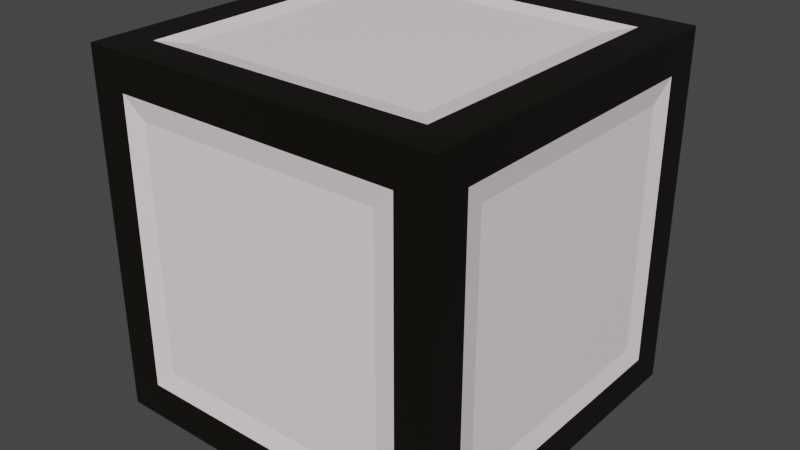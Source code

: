 # Source: skin0.blend  (saved by Blender 2.81.16; exported with 4.5.12 LTS)
import bpy
from mathutils import Matrix  # noqa: F401  (used for matrix-valued properties, if any)

bpy.ops.wm.read_factory_settings(use_empty=True)
scene = bpy.context.scene
scene.name = 'Scene'

# ---- collections
col_collection = bpy.data.collections.new('Collection'); scene.collection.children.link(col_collection)

# ---- materials (node trees are filled in below, after node groups)
mat_material_001 = bpy.data.materials.new('Material.001')
mat_material_001.use_transparent_shadow = False
mat_material_002 = bpy.data.materials.new('Material.002')
mat_material_002.use_transparent_shadow = False

# ---- material node trees
mat_material_001.use_nodes = True; mat_material_001.node_tree.nodes.clear()
_N = mat_material_001.node_tree.nodes; _L = mat_material_001.node_tree.links
n0 = _N.new('ShaderNodeOutputMaterial'); n0.name = 'Material Output'; n0.location = (300, 300)
n1 = _N.new('ShaderNodeBsdfPrincipled'); n1.name = 'Principled BSDF'; n1.location = (10, 300)
n1.distribution = 'GGX'
n1.subsurface_method = 'BURLEY'
n1.inputs[0].default_value = (1.0, 0.9068, 0.9348, 1.0)
n1.inputs[3].default_value = 1.45
n1.inputs[27].default_value = (0.0, 0.0, 0.0, 1.0)
n1.inputs[28].default_value = 1.0
_L.new(n1.outputs[0], n0.inputs[0])
n0.is_active_output = True
mat_material_002.use_nodes = True; mat_material_002.node_tree.nodes.clear()
_N = mat_material_002.node_tree.nodes; _L = mat_material_002.node_tree.links
n0 = _N.new('ShaderNodeOutputMaterial'); n0.name = 'Material Output'; n0.location = (300, 300)
n1 = _N.new('ShaderNodeBsdfPrincipled'); n1.name = 'Principled BSDF'; n1.location = (10, 300)
n1.distribution = 'GGX'
n1.subsurface_method = 'BURLEY'
n1.inputs[0].default_value = (0.003095, 0.002163, 0.0003686, 1.0)
n1.inputs[3].default_value = 1.45
n1.inputs[27].default_value = (0.0, 0.0, 0.0, 1.0)
n1.inputs[28].default_value = 1.0
_L.new(n1.outputs[0], n0.inputs[0])
n0.is_active_output = True

# ---- world
world_world = bpy.data.worlds.new('World'); scene.world = world_world
world_world.use_nodes = True; world_world.node_tree.nodes.clear()
_N = world_world.node_tree.nodes; _L = world_world.node_tree.links
n0 = _N.new('ShaderNodeOutputWorld'); n0.name = 'World Output'; n0.location = (300, 300)
n1 = _N.new('ShaderNodeBackground'); n1.name = 'Background'; n1.location = (10, 300)
n1.inputs[0].default_value = (0.05088, 0.05088, 0.05088, 1.0)
_L.new(n1.outputs[0], n0.inputs[0])
n0.is_active_output = True
world_world.color = (0.05088, 0.05088, 0.05088)
world_world.use_sun_shadow = False
world_world.sun_shadow_jitter_overblur = 0.0

# ---- meshes
me_cube_001 = bpy.data.meshes.new('Cube.001')
me_cube_001.from_pydata([(-0.6849, -0.6849, -0.981), (-0.6849, -0.6849, 0.981), (-0.6849, 0.6849, -0.981), (-0.6849, 0.6849, 0.981), (0.981, -0.6849, -0.6849), (0.981, -0.6849, 0.6849), (0.981, 0.6849, -0.6849), (0.981, 0.6849, 0.6849), (0.6849, 0.6849, 0.981), (0.6849, 0.6849, -0.981), (0.6849, -0.6849, -0.981), (0.6849, -0.6849, 0.981), (-0.6849, 0.981, -0.6849), (-0.6849, -0.981, -0.6849), (-0.6849, -0.981, 0.6849), (-0.6849, 0.981, 0.6849), (0.6849, 0.981, -0.6849), (0.6849, 0.981, 0.6849), (0.6849, -0.981, -0.6849), (0.6849, -0.981, 0.6849), (-0.981, -0.6849, -0.6849), (-0.981, -0.6849, 0.6849), (-0.981, 0.6849, 0.6849), (-0.981, 0.6849, -0.6849), (1.0, 1.0, -1.0), (1.0, 1.0, 1.0), (1.0, -1.0, 1.0), (1.0, -1.0, -1.0), (-1.0, 1.0, -1.0), (-1.0, -1.0, -1.0), (-1.0, -1.0, 1.0), (-1.0, 1.0, 1.0), (1.0, 0.8, 0.8), (1.0, 0.8, -0.8), (1.0, -0.8, -0.8), (1.0, -0.8, 0.8), (-0.8, 0.8, -1.0), (-0.8, -0.8, -1.0), (-0.8, -0.8, 1.0), (-0.8, 0.8, 1.0), (0.8, 0.8, -1.0), (0.8, 0.8, 1.0), (0.8, -0.8, -1.0), (0.8, -0.8, 1.0), (-0.8, -1.0, -0.8), (-0.8, -1.0, 0.8), (-0.8, 1.0, 0.8), (-0.8, 1.0, -0.8), (0.8, 1.0, -0.8), (0.8, 1.0, 0.8), (0.8, -1.0, 0.8), (0.8, -1.0, -0.8), (-1.0, 0.8, -0.8), (-1.0, -0.8, -0.8), (-1.0, -0.8, 0.8), (-1.0, 0.8, 0.8)], [], [(20, 21, 22, 23), (12, 15, 17, 16), (6, 7, 5, 4), (18, 19, 14, 13), (2, 9, 10, 0), (8, 3, 1, 11), (32, 33, 24, 25), (33, 34, 27, 24), (35, 32, 25, 26), (34, 35, 26, 27), (36, 37, 29, 28), (38, 39, 31, 30), (40, 36, 28, 24), (39, 41, 25, 31), (42, 40, 24, 27), (41, 43, 26, 25), (37, 42, 27, 29), (43, 38, 30, 26), (44, 45, 30, 29), (46, 47, 28, 31), (47, 48, 24, 28), (49, 46, 31, 25), (48, 49, 25, 24), (50, 51, 27, 26), (51, 44, 29, 27), (45, 50, 26, 30), (53, 52, 28, 29), (54, 53, 29, 30), (55, 54, 30, 31), (52, 55, 31, 28), (7, 6, 33, 32), (6, 4, 34, 33), (5, 7, 32, 35), (4, 5, 35, 34), (2, 0, 37, 36), (1, 3, 39, 38), (9, 2, 36, 40), (3, 8, 41, 39), (10, 9, 40, 42), (8, 11, 43, 41), (0, 10, 42, 37), (11, 1, 38, 43), (13, 14, 45, 44), (15, 12, 47, 46), (12, 16, 48, 47), (17, 15, 46, 49), (16, 17, 49, 48), (19, 18, 51, 50), (18, 13, 44, 51), (14, 19, 50, 45), (20, 23, 52, 53), (21, 20, 53, 54), (22, 21, 54, 55), (23, 22, 55, 52)])
me_cube_001.polygons.foreach_set('material_index', [0, 0, 0, 0, 0, 0, 1, 1, 1, 1, 1, 1, 1, 1, 1, 1, 1, 1, 1, 1, 1, 1, 1, 1, 1, 1, 1, 1, 1, 1, 0, 0, 0, 0, 0, 0, 0, 0, 0, 0, 0, 0, 0, 0, 0, 0, 0, 0, 0, 0, 0, 0, 0, 0])
_uv = me_cube_001.uv_layers.new(name='UVMap')
_uv.uv.foreach_set('vector', [0.4127, 0.03772, 0.5873, 0.03772, 0.5873, 0.2123, 0.4127, 0.2123, 0.4127, 0.2877, 0.5873, 0.2877, 0.5873, 0.4623, 0.4127, 0.4623, 0.4127, 0.5377, 0.5873, 0.5377, 0.5873, 0.7123, 0.4127, 0.7123, 0.4127, 0.7877, 0.5873, 0.7877, 0.5873, 0.9623, 0.4127, 0.9623, 0.1627, 0.5377, 0.3373, 0.5377, 0.3373, 0.7123, 0.1627, 0.7123, 0.6627, 0.5377, 0.8373, 0.5377, 0.8373, 0.7123, 0.6627, 0.7123, 0.6, 0.525, 0.4, 0.525, 0.375, 0.5, 0.625, 0.5, 0.4, 0.525, 0.4, 0.725, 0.375, 0.75, 0.375, 0.5, 0.6, 0.725, 0.6, 0.525, 0.625, 0.5, 0.625, 0.75, 0.4, 0.725, 0.6, 0.725, 0.625, 0.75, 0.375, 0.75, 0.15, 0.525, 0.15, 0.725, 0.125, 0.75, 0.125, 0.5, 0.85, 0.725, 0.85, 0.525, 0.875, 0.5, 0.875, 0.75, 0.35, 0.525, 0.15, 0.525, 0.125, 0.5, 0.375, 0.5, 0.85, 0.525, 0.65, 0.525, 0.625, 0.5, 0.875, 0.5, 0.35, 0.725, 0.35, 0.525, 0.375, 0.5, 0.375, 0.75, 0.65, 0.525, 0.65, 0.725, 0.625, 0.75, 0.625, 0.5, 0.15, 0.725, 0.35, 0.725, 0.375, 0.75, 0.125, 0.75, 0.65, 0.725, 0.85, 0.725, 0.875, 0.75, 0.625, 0.75, 0.4, 0.975, 0.6, 0.975, 0.625, 1.0, 0.375, 1.0, 0.6, 0.275, 0.4, 0.275, 0.375, 0.25, 0.625, 0.25, 0.4, 0.275, 0.4, 0.475, 0.375, 0.5, 0.375, 0.25, 0.6, 0.475, 0.6, 0.275, 0.625, 0.25, 0.625, 0.5, 0.4, 0.475, 0.6, 0.475, 0.625, 0.5, 0.375, 0.5, 0.6, 0.775, 0.4, 0.775, 0.375, 0.75, 0.625, 0.75, 0.4, 0.775, 0.4, 0.975, 0.375, 1.0, 0.375, 0.75, 0.6, 0.975, 0.6, 0.775, 0.625, 0.75, 0.625, 1.0, 0.4, 0.025, 0.4, 0.225, 0.375, 0.25, 0.375, 0.0, 0.6, 0.025, 0.4, 0.025, 0.375, 0.0, 0.625, 0.0, 0.6, 0.225, 0.6, 0.025, 0.625, 0.0, 0.625, 0.25, 0.4, 0.225, 0.6, 0.225, 0.625, 0.25, 0.375, 0.25, 0.5873, 0.5377, 0.4127, 0.5377, 0.4, 0.525, 0.6, 0.525, 0.4127, 0.5377, 0.4127, 0.7123, 0.4, 0.725, 0.4, 0.525, 0.5873, 0.7123, 0.5873, 0.5377, 0.6, 0.525, 0.6, 0.725, 0.4127, 0.7123, 0.5873, 0.7123, 0.6, 0.725, 0.4, 0.725, 0.1627, 0.5377, 0.1627, 0.7123, 0.15, 0.725, 0.15, 0.525, 0.8373, 0.7123, 0.8373, 0.5377, 0.85, 0.525, 0.85, 0.725, 0.3373, 0.5377, 0.1627, 0.5377, 0.15, 0.525, 0.35, 0.525, 0.8373, 0.5377, 0.6627, 0.5377, 0.65, 0.525, 0.85, 0.525, 0.3373, 0.7123, 0.3373, 0.5377, 0.35, 0.525, 0.35, 0.725, 0.6627, 0.5377, 0.6627, 0.7123, 0.65, 0.725, 0.65, 0.525, 0.1627, 0.7123, 0.3373, 0.7123, 0.35, 0.725, 0.15, 0.725, 0.6627, 0.7123, 0.8373, 0.7123, 0.85, 0.725, 0.65, 0.725, 0.4127, 0.9623, 0.5873, 0.9623, 0.6, 0.975, 0.4, 0.975, 0.5873, 0.2877, 0.4127, 0.2877, 0.4, 0.275, 0.6, 0.275, 0.4127, 0.2877, 0.4127, 0.4623, 0.4, 0.475, 0.4, 0.275, 0.5873, 0.4623, 0.5873, 0.2877, 0.6, 0.275, 0.6, 0.475, 0.4127, 0.4623, 0.5873, 0.4623, 0.6, 0.475, 0.4, 0.475, 0.5873, 0.7877, 0.4127, 0.7877, 0.4, 0.775, 0.6, 0.775, 0.4127, 0.7877, 0.4127, 0.9623, 0.4, 0.975, 0.4, 0.775, 0.5873, 0.9623, 0.5873, 0.7877, 0.6, 0.775, 0.6, 0.975, 0.4127, 0.03772, 0.4127, 0.2123, 0.4, 0.225, 0.4, 0.025, 0.5873, 0.03772, 0.4127, 0.03772, 0.4, 0.025, 0.6, 0.025, 0.5873, 0.2123, 0.5873, 0.03772, 0.6, 0.025, 0.6, 0.225, 0.4127, 0.2123, 0.5873, 0.2123, 0.6, 0.225, 0.4, 0.225])
me_cube_001.materials.append(mat_material_001)
me_cube_001.materials.append(mat_material_002)
me_cube_001.use_remesh_fix_poles = True
me_cube_001.use_remesh_preserve_attributes = False
me_cube_001.use_mirror_vertex_groups = False
me_cube_001.update()

# ---- objects
ob_cube = bpy.data.objects.new('Cube', me_cube_001)

# ---- transforms, parenting, visibility, modifiers, constraints
ob_cube.location = (0.0, 0.0, 0.0)
ob_cube.lineart.crease_threshold = 0.0

# ---- collection membership
col_collection.objects.link(ob_cube)

# ---- scene / render settings (as saved in the file)
scene.frame_start = 1; scene.frame_end = 250; scene.frame_set(1)
scene.render.engine = 'BLENDER_EEVEE_NEXT'
scene.cycles.use_denoising = False
scene.cycles.samples = 128
scene.cycles.sampling_pattern = 'TABULATED_SOBOL'
scene.cycles.use_adaptive_sampling = False
scene.cycles.use_light_tree = False
scene.view_settings.view_transform = 'Filmic'
bpy.context.view_layer.update()

# ---- added for rendering (the .blend has no active camera and no usable light): camera, sun
cam_auto = bpy.data.cameras.new('AutoCamera')
cam_auto.lens = 50.0
cam_auto.sensor_width = 36.0
cam_auto.clip_end = 1000.0
ob_auto_camera = bpy.data.objects.new('AutoCamera', cam_auto)
scene.collection.objects.link(ob_auto_camera)
ob_auto_camera.location = (3.20507, -3.84609, 2.56406)
ob_auto_camera.rotation_euler = (1.09748, -7.21219e-08, 0.694738)
scene.camera = ob_auto_camera
light_auto_sun = bpy.data.lights.new('AutoSun', 'SUN')
light_auto_sun.energy = 3.0
light_auto_sun.angle = 0.0523599
ob_auto_sun = bpy.data.objects.new('AutoSun', light_auto_sun)
scene.collection.objects.link(ob_auto_sun)
ob_auto_sun.rotation_euler = (0.872665, 0.174533, 0.523599)
bpy.context.view_layer.update()

